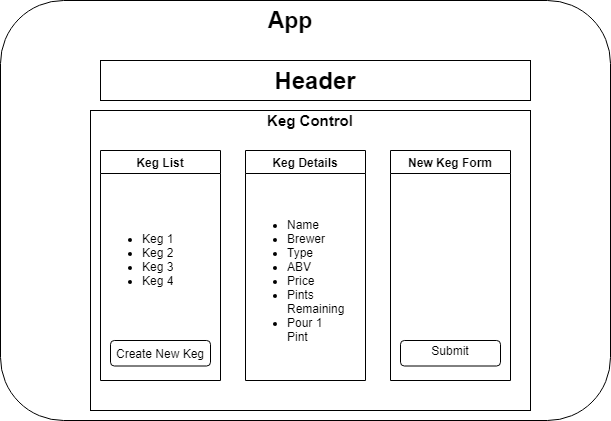

The diagram above was exported from draw.io. Its source (the exported page's mxGraphModel, read from the mxfile embedded in the PNG):
<mxGraphModel dx="1058" dy="487" grid="1" gridSize="10" guides="1" tooltips="1" connect="1" arrows="1" fold="1" page="1" pageScale="1" pageWidth="850" pageHeight="1100" math="0" shadow="0">
  <root>
    <mxCell id="0" />
    <mxCell id="1" parent="0" />
    <mxCell id="38" value="" style="rounded=1;whiteSpace=wrap;html=1;fontSize=15;" vertex="1" parent="1">
      <mxGeometry x="60" y="20" width="610" height="420" as="geometry" />
    </mxCell>
    <mxCell id="39" value="" style="rounded=0;whiteSpace=wrap;html=1;fontSize=15;" vertex="1" parent="1">
      <mxGeometry x="150" y="130" width="440" height="300" as="geometry" />
    </mxCell>
    <mxCell id="24" value="Keg Details" style="swimlane;" vertex="1" parent="1">
      <mxGeometry x="305" y="170" width="120" height="230" as="geometry" />
    </mxCell>
    <mxCell id="21" value="&lt;ul&gt;&lt;li&gt;Name&lt;/li&gt;&lt;li&gt;Brewer&lt;/li&gt;&lt;li&gt;Type&lt;/li&gt;&lt;li&gt;ABV&lt;/li&gt;&lt;li&gt;Price&lt;/li&gt;&lt;li&gt;Pints Remaining&lt;/li&gt;&lt;li&gt;Pour 1 Pint&lt;/li&gt;&lt;/ul&gt;" style="text;strokeColor=none;fillColor=none;html=1;whiteSpace=wrap;verticalAlign=middle;overflow=hidden;" vertex="1" parent="24">
      <mxGeometry y="40" width="100" height="180" as="geometry" />
    </mxCell>
    <mxCell id="17" value="&lt;b&gt;&lt;font style=&quot;font-size: 24px&quot;&gt;Header&lt;/font&gt;&lt;/b&gt;" style="rounded=0;whiteSpace=wrap;html=1;" vertex="1" parent="1">
      <mxGeometry x="160" y="80" width="430" height="40" as="geometry" />
    </mxCell>
    <mxCell id="25" value="New Keg Form" style="swimlane;" vertex="1" parent="1">
      <mxGeometry x="450" y="170" width="120" height="230" as="geometry" />
    </mxCell>
    <mxCell id="29" value="" style="rounded=1;whiteSpace=wrap;html=1;" vertex="1" parent="25">
      <mxGeometry x="10" y="190" width="100" height="25.5" as="geometry" />
    </mxCell>
    <mxCell id="34" value="Submit&lt;br&gt;" style="text;html=1;strokeColor=none;fillColor=none;align=center;verticalAlign=middle;whiteSpace=wrap;rounded=0;" vertex="1" parent="25">
      <mxGeometry x="40" y="190" width="40" height="20" as="geometry" />
    </mxCell>
    <mxCell id="27" value="" style="group" vertex="1" connectable="0" parent="1">
      <mxGeometry x="160" y="170" width="120" height="230" as="geometry" />
    </mxCell>
    <mxCell id="23" value="&lt;ul&gt;&lt;li&gt;Keg 1&lt;/li&gt;&lt;li&gt;Keg 2&lt;/li&gt;&lt;li&gt;Keg 3&lt;/li&gt;&lt;li&gt;Keg 4&lt;/li&gt;&lt;/ul&gt;" style="text;strokeColor=none;fillColor=none;html=1;whiteSpace=wrap;verticalAlign=middle;overflow=hidden;" vertex="1" parent="27">
      <mxGeometry y="23" width="100" height="172.5" as="geometry" />
    </mxCell>
    <mxCell id="26" value="Keg List" style="swimlane;startSize=23;" vertex="1" parent="27">
      <mxGeometry width="120" height="230.00000000000003" as="geometry" />
    </mxCell>
    <mxCell id="30" value="" style="rounded=1;whiteSpace=wrap;html=1;" vertex="1" parent="26">
      <mxGeometry x="10" y="190" width="100" height="25.5" as="geometry" />
    </mxCell>
    <mxCell id="35" value="Create New Keg" style="text;html=1;strokeColor=none;fillColor=none;align=center;verticalAlign=middle;whiteSpace=wrap;rounded=0;" vertex="1" parent="26">
      <mxGeometry x="10" y="192.75" width="100" height="20" as="geometry" />
    </mxCell>
    <mxCell id="36" value="Keg Control" style="text;html=1;strokeColor=none;fillColor=none;align=center;verticalAlign=middle;whiteSpace=wrap;rounded=0;fontSize=15;fontStyle=1" vertex="1" parent="1">
      <mxGeometry x="170" y="130" width="400" height="20" as="geometry" />
    </mxCell>
    <mxCell id="37" value="&lt;b&gt;&lt;font style=&quot;font-size: 23px&quot;&gt;App&lt;/font&gt;&lt;/b&gt;" style="text;html=1;strokeColor=none;fillColor=none;align=center;verticalAlign=middle;whiteSpace=wrap;rounded=0;fontSize=15;" vertex="1" parent="1">
      <mxGeometry x="210" y="20" width="280" height="40" as="geometry" />
    </mxCell>
  </root>
</mxGraphModel>